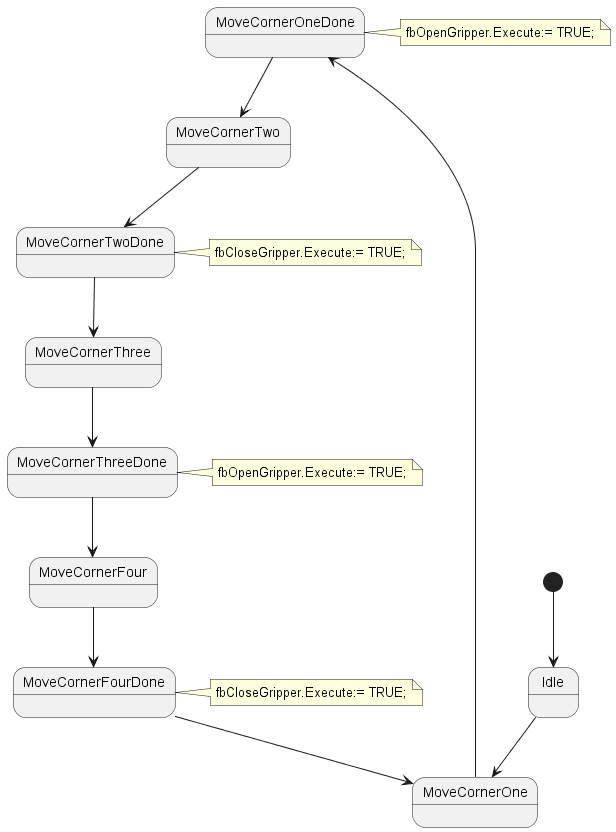

The diagram above was rendered by PlantUML. Its source (embedded in the PNG):
@startuml

[*] --> Idle
Idle --> MoveCornerOne
MoveCornerOne --> MoveCornerOneDone
note right of MoveCornerOneDone
    fbOpenGripper.Execute:= TRUE;
end note

MoveCornerOneDone --> MoveCornerTwo
MoveCornerTwo --> MoveCornerTwoDone
note right of MoveCornerTwoDone
    fbCloseGripper.Execute:= TRUE;
end note

MoveCornerTwoDone --> MoveCornerThree
MoveCornerThree --> MoveCornerThreeDone
note right of MoveCornerThreeDone
    fbOpenGripper.Execute:= TRUE;
end note

MoveCornerThreeDone --> MoveCornerFour
MoveCornerFour --> MoveCornerFourDone
note right of MoveCornerFourDone
    fbCloseGripper.Execute:= TRUE;
end note

MoveCornerFourDone --> MoveCornerOne
@enduml